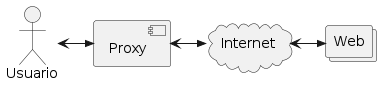

The diagram above was rendered by PlantUML. Its source (embedded in the PNG):
@startuml

actor Usuario
cloud Internet
collections Web

Usuario <-r->> [Proxy]
[Proxy] <-r->> Internet
Internet <-r->> Web

@enduml